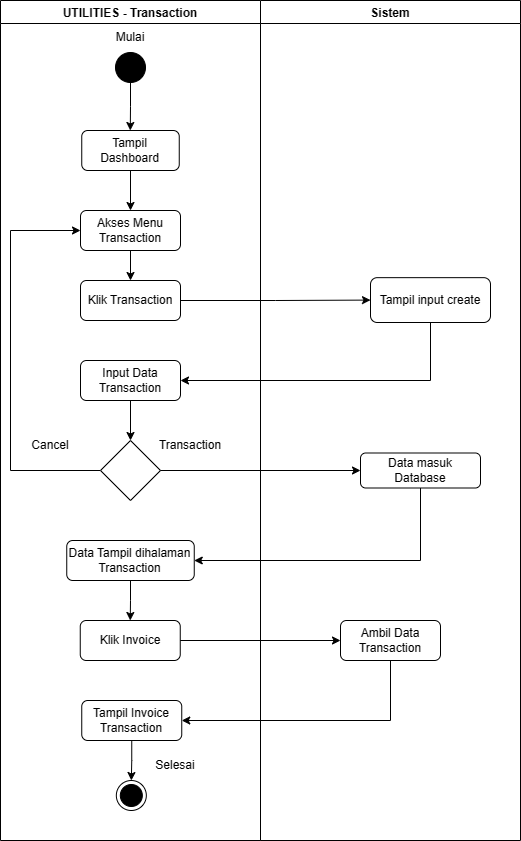

The diagram above was exported from draw.io. Its source (the exported page's mxGraphModel, read from the mxfile embedded in the PNG):
<mxGraphModel dx="1100" dy="578" grid="1" gridSize="10" guides="1" tooltips="1" connect="1" arrows="1" fold="1" page="1" pageScale="1" pageWidth="850" pageHeight="1100" math="0" shadow="0">
  <root>
    <mxCell id="0" />
    <mxCell id="1" parent="0" />
    <mxCell id="Lp8TdwfRZlAltfqkYfrB-1" value="UTILITIES - Transaction" style="swimlane;" vertex="1" parent="1">
      <mxGeometry x="120" y="140" width="260" height="840" as="geometry" />
    </mxCell>
    <mxCell id="Lp8TdwfRZlAltfqkYfrB-2" value="" style="ellipse;fillColor=strokeColor;" vertex="1" parent="Lp8TdwfRZlAltfqkYfrB-1">
      <mxGeometry x="115" y="52" width="30" height="30" as="geometry" />
    </mxCell>
    <mxCell id="Lp8TdwfRZlAltfqkYfrB-3" value="Mulai" style="text;html=1;strokeColor=none;fillColor=none;align=center;verticalAlign=middle;whiteSpace=wrap;rounded=0;" vertex="1" parent="Lp8TdwfRZlAltfqkYfrB-1">
      <mxGeometry x="100" y="22" width="60" height="30" as="geometry" />
    </mxCell>
    <mxCell id="Lp8TdwfRZlAltfqkYfrB-39" style="edgeStyle=orthogonalEdgeStyle;rounded=0;orthogonalLoop=1;jettySize=auto;html=1;exitX=0.5;exitY=1;exitDx=0;exitDy=0;entryX=0.5;entryY=0;entryDx=0;entryDy=0;" edge="1" parent="Lp8TdwfRZlAltfqkYfrB-1" source="Lp8TdwfRZlAltfqkYfrB-37" target="Lp8TdwfRZlAltfqkYfrB-38">
      <mxGeometry relative="1" as="geometry" />
    </mxCell>
    <mxCell id="Lp8TdwfRZlAltfqkYfrB-37" value="Tampil Dashboard" style="rounded=1;whiteSpace=wrap;html=1;" vertex="1" parent="Lp8TdwfRZlAltfqkYfrB-1">
      <mxGeometry x="81.25" y="130" width="97.5" height="40" as="geometry" />
    </mxCell>
    <mxCell id="Lp8TdwfRZlAltfqkYfrB-41" style="edgeStyle=orthogonalEdgeStyle;rounded=0;orthogonalLoop=1;jettySize=auto;html=1;exitX=0.5;exitY=1;exitDx=0;exitDy=0;" edge="1" parent="Lp8TdwfRZlAltfqkYfrB-1" source="Lp8TdwfRZlAltfqkYfrB-38" target="Lp8TdwfRZlAltfqkYfrB-40">
      <mxGeometry relative="1" as="geometry" />
    </mxCell>
    <mxCell id="Lp8TdwfRZlAltfqkYfrB-38" value="Akses Menu Transaction" style="rounded=1;whiteSpace=wrap;html=1;" vertex="1" parent="Lp8TdwfRZlAltfqkYfrB-1">
      <mxGeometry x="80" y="210" width="100" height="40" as="geometry" />
    </mxCell>
    <mxCell id="Lp8TdwfRZlAltfqkYfrB-40" value="Klik Transaction" style="rounded=1;whiteSpace=wrap;html=1;" vertex="1" parent="Lp8TdwfRZlAltfqkYfrB-1">
      <mxGeometry x="80" y="280" width="100" height="40" as="geometry" />
    </mxCell>
    <mxCell id="Lp8TdwfRZlAltfqkYfrB-49" style="edgeStyle=orthogonalEdgeStyle;rounded=0;orthogonalLoop=1;jettySize=auto;html=1;exitX=0.5;exitY=1;exitDx=0;exitDy=0;entryX=0.5;entryY=0;entryDx=0;entryDy=0;" edge="1" parent="Lp8TdwfRZlAltfqkYfrB-1" source="Lp8TdwfRZlAltfqkYfrB-46" target="Lp8TdwfRZlAltfqkYfrB-48">
      <mxGeometry relative="1" as="geometry" />
    </mxCell>
    <mxCell id="Lp8TdwfRZlAltfqkYfrB-46" value="Input Data Transaction" style="rounded=1;whiteSpace=wrap;html=1;" vertex="1" parent="Lp8TdwfRZlAltfqkYfrB-1">
      <mxGeometry x="80" y="360" width="100" height="40" as="geometry" />
    </mxCell>
    <mxCell id="Lp8TdwfRZlAltfqkYfrB-56" style="edgeStyle=orthogonalEdgeStyle;rounded=0;orthogonalLoop=1;jettySize=auto;html=1;exitX=0;exitY=0.5;exitDx=0;exitDy=0;entryX=0;entryY=0.5;entryDx=0;entryDy=0;" edge="1" parent="Lp8TdwfRZlAltfqkYfrB-1" source="Lp8TdwfRZlAltfqkYfrB-48" target="Lp8TdwfRZlAltfqkYfrB-38">
      <mxGeometry relative="1" as="geometry">
        <Array as="points">
          <mxPoint x="10" y="470" />
          <mxPoint x="10" y="230" />
        </Array>
      </mxGeometry>
    </mxCell>
    <mxCell id="Lp8TdwfRZlAltfqkYfrB-48" value="" style="rhombus;whiteSpace=wrap;html=1;" vertex="1" parent="Lp8TdwfRZlAltfqkYfrB-1">
      <mxGeometry x="100" y="440" width="60" height="60" as="geometry" />
    </mxCell>
    <mxCell id="Lp8TdwfRZlAltfqkYfrB-50" value="Transaction" style="text;html=1;strokeColor=none;fillColor=none;align=center;verticalAlign=middle;whiteSpace=wrap;rounded=0;" vertex="1" parent="Lp8TdwfRZlAltfqkYfrB-1">
      <mxGeometry x="160" y="430" width="60" height="30" as="geometry" />
    </mxCell>
    <mxCell id="Lp8TdwfRZlAltfqkYfrB-59" style="edgeStyle=orthogonalEdgeStyle;rounded=0;orthogonalLoop=1;jettySize=auto;html=1;exitX=0.5;exitY=1;exitDx=0;exitDy=0;entryX=0.5;entryY=0;entryDx=0;entryDy=0;" edge="1" parent="Lp8TdwfRZlAltfqkYfrB-1" source="Lp8TdwfRZlAltfqkYfrB-54" target="Lp8TdwfRZlAltfqkYfrB-58">
      <mxGeometry relative="1" as="geometry" />
    </mxCell>
    <mxCell id="Lp8TdwfRZlAltfqkYfrB-54" value="Data Tampil dihalaman Transaction" style="rounded=1;whiteSpace=wrap;html=1;" vertex="1" parent="Lp8TdwfRZlAltfqkYfrB-1">
      <mxGeometry x="66.25" y="540" width="127.5" height="40" as="geometry" />
    </mxCell>
    <mxCell id="Lp8TdwfRZlAltfqkYfrB-57" value="Cancel" style="text;html=1;strokeColor=none;fillColor=none;align=center;verticalAlign=middle;whiteSpace=wrap;rounded=0;" vertex="1" parent="Lp8TdwfRZlAltfqkYfrB-1">
      <mxGeometry x="20" y="430" width="60" height="30" as="geometry" />
    </mxCell>
    <mxCell id="Lp8TdwfRZlAltfqkYfrB-58" value="Klik Invoice" style="rounded=1;whiteSpace=wrap;html=1;" vertex="1" parent="Lp8TdwfRZlAltfqkYfrB-1">
      <mxGeometry x="79.75" y="620" width="100" height="40" as="geometry" />
    </mxCell>
    <mxCell id="Lp8TdwfRZlAltfqkYfrB-69" style="edgeStyle=orthogonalEdgeStyle;rounded=0;orthogonalLoop=1;jettySize=auto;html=1;exitX=0.5;exitY=1;exitDx=0;exitDy=0;entryX=0.5;entryY=0;entryDx=0;entryDy=0;" edge="1" parent="Lp8TdwfRZlAltfqkYfrB-1" source="Lp8TdwfRZlAltfqkYfrB-64" target="Lp8TdwfRZlAltfqkYfrB-67">
      <mxGeometry relative="1" as="geometry" />
    </mxCell>
    <mxCell id="Lp8TdwfRZlAltfqkYfrB-64" value="Tampil Invoice Transaction" style="rounded=1;whiteSpace=wrap;html=1;" vertex="1" parent="Lp8TdwfRZlAltfqkYfrB-1">
      <mxGeometry x="81.25" y="700" width="100" height="40" as="geometry" />
    </mxCell>
    <mxCell id="Lp8TdwfRZlAltfqkYfrB-66" value="Selesai" style="text;html=1;strokeColor=none;fillColor=none;align=center;verticalAlign=middle;whiteSpace=wrap;rounded=0;" vertex="1" parent="Lp8TdwfRZlAltfqkYfrB-1">
      <mxGeometry x="144.99999999999994" y="750" width="60" height="30" as="geometry" />
    </mxCell>
    <mxCell id="Lp8TdwfRZlAltfqkYfrB-67" value="" style="ellipse;html=1;shape=endState;fillColor=strokeColor;" vertex="1" parent="Lp8TdwfRZlAltfqkYfrB-1">
      <mxGeometry x="115.83333333333344" y="780" width="30" height="30" as="geometry" />
    </mxCell>
    <mxCell id="Lp8TdwfRZlAltfqkYfrB-33" value="Sistem" style="swimlane;" vertex="1" parent="1">
      <mxGeometry x="380" y="140" width="260" height="840" as="geometry" />
    </mxCell>
    <mxCell id="Lp8TdwfRZlAltfqkYfrB-44" value="Tampil input create" style="rounded=1;whiteSpace=wrap;html=1;" vertex="1" parent="Lp8TdwfRZlAltfqkYfrB-33">
      <mxGeometry x="110" y="277.16" width="120" height="44.84" as="geometry" />
    </mxCell>
    <mxCell id="Lp8TdwfRZlAltfqkYfrB-51" value="Data masuk Database" style="rounded=1;whiteSpace=wrap;html=1;" vertex="1" parent="Lp8TdwfRZlAltfqkYfrB-33">
      <mxGeometry x="100" y="452.5" width="120" height="35" as="geometry" />
    </mxCell>
    <mxCell id="Lp8TdwfRZlAltfqkYfrB-61" value="Ambil Data Transaction" style="rounded=1;whiteSpace=wrap;html=1;" vertex="1" parent="Lp8TdwfRZlAltfqkYfrB-33">
      <mxGeometry x="80" y="620" width="100" height="40" as="geometry" />
    </mxCell>
    <mxCell id="Lp8TdwfRZlAltfqkYfrB-36" style="edgeStyle=orthogonalEdgeStyle;rounded=0;orthogonalLoop=1;jettySize=auto;html=1;exitX=0.5;exitY=1;exitDx=0;exitDy=0;" edge="1" parent="1" source="Lp8TdwfRZlAltfqkYfrB-2">
      <mxGeometry relative="1" as="geometry">
        <mxPoint x="249.78260869565224" y="270" as="targetPoint" />
      </mxGeometry>
    </mxCell>
    <mxCell id="Lp8TdwfRZlAltfqkYfrB-45" style="edgeStyle=orthogonalEdgeStyle;rounded=0;orthogonalLoop=1;jettySize=auto;html=1;exitX=1;exitY=0.5;exitDx=0;exitDy=0;entryX=0;entryY=0.5;entryDx=0;entryDy=0;" edge="1" parent="1" source="Lp8TdwfRZlAltfqkYfrB-40" target="Lp8TdwfRZlAltfqkYfrB-44">
      <mxGeometry relative="1" as="geometry" />
    </mxCell>
    <mxCell id="Lp8TdwfRZlAltfqkYfrB-47" style="edgeStyle=orthogonalEdgeStyle;rounded=0;orthogonalLoop=1;jettySize=auto;html=1;exitX=0.5;exitY=1;exitDx=0;exitDy=0;entryX=1;entryY=0.5;entryDx=0;entryDy=0;" edge="1" parent="1" source="Lp8TdwfRZlAltfqkYfrB-44" target="Lp8TdwfRZlAltfqkYfrB-46">
      <mxGeometry relative="1" as="geometry" />
    </mxCell>
    <mxCell id="Lp8TdwfRZlAltfqkYfrB-53" style="edgeStyle=orthogonalEdgeStyle;rounded=0;orthogonalLoop=1;jettySize=auto;html=1;exitX=1;exitY=0.5;exitDx=0;exitDy=0;entryX=0;entryY=0.5;entryDx=0;entryDy=0;" edge="1" parent="1" source="Lp8TdwfRZlAltfqkYfrB-48" target="Lp8TdwfRZlAltfqkYfrB-51">
      <mxGeometry relative="1" as="geometry" />
    </mxCell>
    <mxCell id="Lp8TdwfRZlAltfqkYfrB-55" style="edgeStyle=orthogonalEdgeStyle;rounded=0;orthogonalLoop=1;jettySize=auto;html=1;exitX=0.5;exitY=1;exitDx=0;exitDy=0;entryX=1;entryY=0.5;entryDx=0;entryDy=0;" edge="1" parent="1" source="Lp8TdwfRZlAltfqkYfrB-51" target="Lp8TdwfRZlAltfqkYfrB-54">
      <mxGeometry relative="1" as="geometry" />
    </mxCell>
    <mxCell id="Lp8TdwfRZlAltfqkYfrB-63" style="edgeStyle=orthogonalEdgeStyle;rounded=0;orthogonalLoop=1;jettySize=auto;html=1;exitX=1;exitY=0.5;exitDx=0;exitDy=0;entryX=0;entryY=0.5;entryDx=0;entryDy=0;" edge="1" parent="1" source="Lp8TdwfRZlAltfqkYfrB-58" target="Lp8TdwfRZlAltfqkYfrB-61">
      <mxGeometry relative="1" as="geometry" />
    </mxCell>
    <mxCell id="Lp8TdwfRZlAltfqkYfrB-65" style="edgeStyle=orthogonalEdgeStyle;rounded=0;orthogonalLoop=1;jettySize=auto;html=1;exitX=0.5;exitY=1;exitDx=0;exitDy=0;entryX=1;entryY=0.5;entryDx=0;entryDy=0;" edge="1" parent="1" source="Lp8TdwfRZlAltfqkYfrB-61" target="Lp8TdwfRZlAltfqkYfrB-64">
      <mxGeometry relative="1" as="geometry" />
    </mxCell>
  </root>
</mxGraphModel>